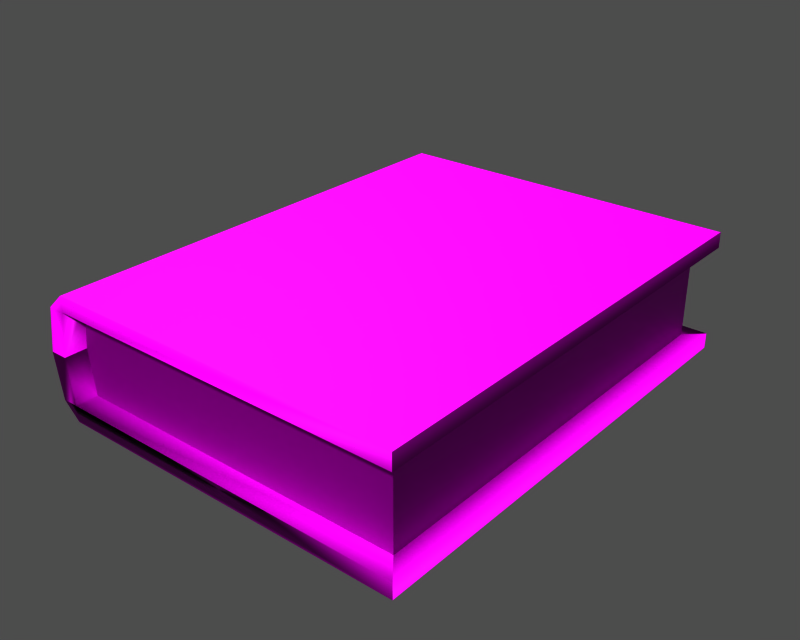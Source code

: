# Source: m10111.blend  (saved by Blender 3.6.13; exported with 4.5.12 LTS)
import bpy
from mathutils import Matrix  # noqa: F401  (used for matrix-valued properties, if any)

bpy.ops.wm.read_factory_settings(use_empty=True)
scene = bpy.context.scene
scene.name = '1'

# ---- collections
col_collection_1 = bpy.data.collections.new('Collection 1'); scene.collection.children.link(col_collection_1)

# ---- images (referenced by path relative to the original .blend; pixels are not part of the script)
import os
ASSET_DIR = os.environ.get("B2B_ASSET_DIR", "")  # directory of the original .blend (textures are referenced by path, not embedded)
HERE = os.path.dirname(os.path.abspath(__file__))  # packed textures are extracted next to this script under _unpacked/

def load_image(name, relpath, width, height, colorspace="sRGB"):
    """Load a texture the original file referenced (path relative to the .blend, or extracted next to this script)."""
    p = next((c for c in (os.path.join(HERE, relpath), os.path.join(ASSET_DIR, relpath)) if relpath and os.path.exists(c)), "")
    if p:
        img = bpy.data.images.load(p, check_existing=True)
        img.name = name
    else:  # same state as the original file: an image datablock whose file is absent (Cycles renders it pink)
        img = bpy.data.images.new(name, width, height)
        img.source = "FILE"
        img.filepath = "//" + (relpath or name)
    img.colorspace_settings.name = colorspace
    return img
img_object_diff_0 = load_image('object_diff_0', 'm10111.dds', 1024, 1024, 'Non-Color')
img_object_norm_0 = load_image('object_norm_0', 'm10111_n.dds', 1024, 1024, 'Non-Color')
img_object_spec_0 = load_image('object_spec_0', 'm10111_sp.dds', 1024, 1024, 'Non-Color')

# ---- materials (node trees are filled in below, after node groups)
mat_object_mat_001 = bpy.data.materials.new('object_mat.001')

# ---- material node trees
mat_object_mat_001.use_nodes = True; mat_object_mat_001.node_tree.nodes.clear()
_N = mat_object_mat_001.node_tree.nodes; _L = mat_object_mat_001.node_tree.links
n0 = _N.new('ShaderNodeBsdfPrincipled'); n0.name = 'Principled BSDF'; n0.location = (0, 0)
n0.distribution = 'GGX'
n0.subsurface_method = 'RANDOM_WALK_SKIN'
n0.inputs[3].default_value = 1.45
n0.inputs[27].default_value = (0.0, 0.0, 0.0, 1.0)
n0.inputs[28].default_value = 1.0
n1 = _N.new('ShaderNodeOutputMaterial'); n1.name = 'Material Output'; n1.location = (0, 0)
n2 = _N.new('ShaderNodeTexImage'); n2.name = 'Image Texture'; n2.location = (0, 0)
n2.image = img_object_diff_0
n3 = _N.new('ShaderNodeUVMap'); n3.name = 'UV Map'; n3.location = (0, 0)
n4 = _N.new('ShaderNodeTexImage'); n4.name = 'Image Texture.001'; n4.location = (0, 0)
n4.image = img_object_norm_0
n5 = _N.new('ShaderNodeNormalMap'); n5.name = 'Normal Map'; n5.location = (0, 0)
n6 = _N.new('ShaderNodeUVMap'); n6.name = 'UV Map.001'; n6.location = (0, 0)
n7 = _N.new('ShaderNodeTexImage'); n7.name = 'Image Texture.002'; n7.location = (0, 0)
n7.image = img_object_spec_0
n8 = _N.new('ShaderNodeUVMap'); n8.name = 'UV Map.002'; n8.location = (0, 0)
_L.new(n0.outputs[0], n1.inputs[0])
_L.new(n2.outputs[0], n0.inputs[0])
_L.new(n3.outputs[0], n2.inputs[0])
_L.new(n4.outputs[0], n5.inputs[1])
_L.new(n5.outputs[0], n0.inputs[5])
_L.new(n6.outputs[0], n4.inputs[0])
_L.new(n7.outputs[0], n0.inputs[13])
_L.new(n8.outputs[0], n7.inputs[0])
n1.is_active_output = True

# ---- meshes
me_object = bpy.data.meshes.new('object')
me_object.from_pydata([(13.79, -17.12, 3.59), (13.79, 17.56, 3.59), (15.24, 18.92, 3.591), (15.24, -18.92, 3.591), (-13.27, 18.92, 4.85), (-13.27, -18.92, 4.85), (15.24, -18.92, 4.85), (15.24, 18.92, 4.85), (13.79, 17.56, -0.02974), (13.79, 17.56, 3.59), (13.79, -17.12, 3.59), (13.79, -17.12, -0.02973), (-13.84, -18.92, -0.02973), (-13.84, -17.12, -0.02973), (-13.36, -17.12, 3.59), (-13.36, -18.92, 3.59), (13.79, -17.12, -0.02973), (13.79, -17.12, 3.59), (-13.36, -17.12, 3.59), (-13.84, -17.12, -0.02973), (13.79, 17.56, 3.59), (13.79, 17.56, -0.02974), (-13.84, 17.56, -0.02974), (-13.36, 17.56, 3.59), (-13.36, 17.56, 3.59), (-13.84, 17.56, -0.02974), (-13.84, 18.92, -0.02974), (-13.36, 18.92, 3.59), (-14.65, 18.92, 3.59), (-15.24, 18.92, -0.02974), (-15.24, -18.92, -0.02973), (-14.65, -18.92, 3.59), (-14.65, 18.92, 3.59), (-15.24, 18.92, -0.02974), (-14.65, -18.92, 3.59), (-15.24, -18.92, -0.02973), (-13.36, 18.92, 3.59), (-13.27, 18.92, 4.85), (15.24, 18.92, 4.85), (15.24, 18.92, 3.591), (15.24, 18.92, 4.85), (15.24, -18.92, 4.85), (-13.36, -18.92, 3.59), (-13.27, -18.92, 4.85), (-13.27, -18.92, 4.85), (-13.27, 18.92, 4.85), (13.79, 17.56, 3.59), (13.79, -17.12, 3.59), (15.24, -18.92, 3.591), (15.24, -18.92, 4.85), (13.79, -17.12, -3.65), (15.24, -18.92, -3.65), (15.24, 18.92, -3.65), (13.79, 17.56, -3.65), (-13.27, 18.92, -4.909), (15.24, 18.92, -4.909), (15.24, -18.92, -4.909), (-13.27, -18.92, -4.909), (13.79, -17.12, -3.65), (13.79, 17.56, -3.65), (-13.84, -18.92, -0.02973), (-13.36, -18.92, -3.65), (-13.36, -17.12, -3.65), (-13.84, -17.12, -0.02973), (-13.36, -17.12, -3.65), (13.79, -17.12, -3.65), (-13.36, 17.56, -3.65), (13.79, 17.56, -3.65), (-13.36, 17.56, -3.65), (-13.36, 18.92, -3.65), (-13.84, 18.92, -0.02974), (-13.84, 17.56, -0.02974), (-14.65, 18.92, -3.649), (-15.24, 18.92, -0.02974), (-15.24, 18.92, -0.02974), (-14.65, 18.92, -3.649), (-14.65, -18.92, -3.649), (-15.24, -18.92, -0.02973), (-15.24, -18.92, -0.02973), (-14.65, -18.92, -3.649), (-13.36, 18.92, -3.649), (15.24, 18.92, -3.65), (15.24, 18.92, -4.909), (-13.27, 18.92, -4.909), (15.24, -18.92, -4.909), (15.24, 18.92, -4.909), (-13.36, -18.92, -3.649), (-13.27, -18.92, -4.909), (-13.27, 18.92, -4.909), (-13.27, -18.92, -4.909), (13.79, 17.56, -3.65), (13.79, -17.12, -3.65), (15.24, -18.92, -3.65), (15.24, -18.92, -4.909)], [], [(0, 1, 2), (3, 0, 2), (4, 5, 6), (6, 7, 4), (8, 9, 10), (10, 11, 8), (12, 13, 14), (14, 15, 12), (16, 17, 18), (18, 19, 16), (20, 21, 22), (22, 23, 20), (24, 25, 26), (26, 27, 24), (28, 27, 26), (26, 29, 28), (30, 31, 32), (32, 33, 30), (12, 15, 34), (34, 35, 12), (36, 37, 38), (38, 39, 36), (3, 2, 40), (40, 41, 3), (34, 42, 43), (32, 31, 44), (44, 45, 32), (36, 39, 27), (27, 28, 36), (46, 24, 27), (27, 39, 46), (47, 48, 15), (15, 14, 47), (42, 34, 15), (15, 48, 42), (36, 28, 37), (42, 48, 49), (49, 43, 42), (50, 51, 52), (52, 53, 50), (54, 55, 56), (56, 57, 54), (11, 58, 59), (59, 8, 11), (60, 61, 62), (62, 63, 60), (19, 64, 65), (65, 16, 19), (66, 22, 21), (21, 67, 66), (68, 69, 70), (70, 71, 68), (72, 73, 70), (70, 69, 72), (74, 75, 76), (76, 77, 74), (60, 78, 79), (79, 61, 60), (80, 81, 82), (82, 83, 80), (51, 84, 85), (85, 52, 51), (86, 79, 87), (75, 88, 89), (89, 76, 75), (80, 72, 69), (69, 81, 80), (90, 81, 69), (69, 68, 90), (91, 62, 61), (61, 92, 91), (86, 92, 61), (61, 79, 86), (72, 80, 83), (86, 87, 93), (93, 92, 86)])
me_object.polygons.foreach_set('use_smooth', [True] * 76)
_uv = me_object.uv_layers.new(name='UVTex')
_uv.uv.foreach_set('vector', [0.7857, 0.01195, 0.0347, 0.01195, 0.005316, 0.0426, 0.8246, 0.0426, 0.7857, 0.01195, 0.005316, 0.0426, 0.00452, 0.6822, 0.8238, 0.6822, 0.8238, 0.07282, 0.8238, 0.07282, 0.00452, 0.07282, 0.00452, 0.6822, 0.8184, 0.9102, 0.8184, 0.9902, 0.007812, 0.9902, 0.007812, 0.9902, 0.007812, 0.9102, 0.8184, 0.9102, 0.8847, 0.7199, 0.8567, 0.6981, 0.9016, 0.6431, 0.9016, 0.6431, 0.9391, 0.6588, 0.8847, 0.7199, 0.8184, 0.9102, 0.8184, 0.9902, 0.2324, 0.9902, 0.2324, 0.9902, 0.2207, 0.9102, 0.8184, 0.9102, 0.8184, 0.9902, 0.8184, 0.9102, 0.2207, 0.9102, 0.2207, 0.9102, 0.2324, 0.9902, 0.8184, 0.9902, 0.9016, 0.6431, 0.8567, 0.6981, 0.8847, 0.7199, 0.8847, 0.7199, 0.9391, 0.6588, 0.9016, 0.6431, 0.9513, 0.687, 0.9391, 0.6588, 0.8847, 0.7199, 0.8847, 0.7199, 0.9031, 0.7417, 0.9513, 0.687, 0.8238, 0.5748, 0.8238, 0.6489, 0.004521, 0.6489, 0.004521, 0.6489, 0.004521, 0.5748, 0.8238, 0.5748, 0.8847, 0.7199, 0.9391, 0.6588, 0.9513, 0.687, 0.9513, 0.687, 0.9031, 0.7417, 0.8847, 0.7199, 0.9391, 0.6588, 0.9664, 0.6503, 0.9664, 0.02232, 0.9664, 0.02232, 0.9392, 0.02232, 0.9391, 0.6588, 0.8246, 0.0426, 0.005316, 0.0426, 0.005316, 0.06987, 0.005316, 0.06987, 0.8246, 0.06987, 0.8246, 0.0426, 0.9513, 0.687, 0.9391, 0.6588, 0.9664, 0.6503, 0.004521, 0.6489, 0.8238, 0.6489, 0.8238, 0.6822, 0.8238, 0.6822, 0.004521, 0.6822, 0.004521, 0.6489, 0.9391, 0.6588, 0.9392, 0.02232, 0.9391, 0.6588, 0.9391, 0.6588, 0.9513, 0.687, 0.9391, 0.6588, 0.9016, 0.0511, 0.9016, 0.6431, 0.9391, 0.6588, 0.9391, 0.6588, 0.9392, 0.02232, 0.9016, 0.0511, 0.9016, 0.0511, 0.9392, 0.02232, 0.9391, 0.6588, 0.9391, 0.6588, 0.9016, 0.6431, 0.9016, 0.0511, 0.9391, 0.6588, 0.9513, 0.687, 0.9391, 0.6588, 0.9391, 0.6588, 0.9392, 0.02232, 0.9391, 0.6588, 0.9391, 0.6588, 0.9513, 0.687, 0.9664, 0.6503, 0.9391, 0.6588, 0.9392, 0.02232, 0.9664, 0.02232, 0.9664, 0.02232, 0.9664, 0.6503, 0.9391, 0.6588, 0.7857, 0.01195, 0.8246, 0.0426, 0.005316, 0.0426, 0.005316, 0.0426, 0.0347, 0.01195, 0.7857, 0.01195, 0.00452, 0.6822, 0.00452, 0.07282, 0.8238, 0.07282, 0.8238, 0.07282, 0.8238, 0.6822, 0.00452, 0.6822, 0.007812, 0.9102, 0.007812, 0.8301, 0.8184, 0.8301, 0.8184, 0.8301, 0.8184, 0.9102, 0.007812, 0.9102, 0.8847, 0.7199, 0.9391, 0.6588, 0.9016, 0.6431, 0.9016, 0.6431, 0.8567, 0.6981, 0.8847, 0.7199, 0.2207, 0.9102, 0.2324, 0.8301, 0.8184, 0.8301, 0.8184, 0.8301, 0.8184, 0.9102, 0.2207, 0.9102, 0.2324, 0.8301, 0.2207, 0.9102, 0.8184, 0.9102, 0.8184, 0.9102, 0.8184, 0.8301, 0.2324, 0.8301, 0.9016, 0.6431, 0.9391, 0.6588, 0.8847, 0.7199, 0.8847, 0.7199, 0.8567, 0.6981, 0.9016, 0.6431, 0.9513, 0.687, 0.9031, 0.7417, 0.8847, 0.7199, 0.8847, 0.7199, 0.9391, 0.6588, 0.9513, 0.687, 0.004521, 0.5748, 0.004521, 0.6489, 0.8238, 0.6489, 0.8238, 0.6489, 0.8238, 0.5748, 0.004521, 0.5748, 0.8847, 0.7199, 0.9031, 0.7417, 0.9513, 0.687, 0.9513, 0.687, 0.9391, 0.6588, 0.8847, 0.7199, 0.9391, 0.6588, 0.9392, 0.02232, 0.9664, 0.02232, 0.9664, 0.02232, 0.9664, 0.6503, 0.9391, 0.6588, 0.8246, 0.0426, 0.8246, 0.06987, 0.005316, 0.06987, 0.005316, 0.06987, 0.005316, 0.0426, 0.8246, 0.0426, 0.9391, 0.6588, 0.9513, 0.687, 0.9664, 0.6503, 0.004521, 0.6489, 0.004521, 0.6822, 0.8238, 0.6822, 0.8238, 0.6822, 0.8238, 0.6489, 0.004521, 0.6489, 0.9391, 0.6588, 0.9513, 0.687, 0.9391, 0.6588, 0.9391, 0.6588, 0.9392, 0.02232, 0.9391, 0.6588, 0.9016, 0.0511, 0.9392, 0.02232, 0.9391, 0.6588, 0.9391, 0.6588, 0.9016, 0.6431, 0.9016, 0.0511, 0.9016, 0.0511, 0.9016, 0.6431, 0.9391, 0.6588, 0.9391, 0.6588, 0.9392, 0.02232, 0.9016, 0.0511, 0.9391, 0.6588, 0.9392, 0.02232, 0.9391, 0.6588, 0.9391, 0.6588, 0.9513, 0.687, 0.9391, 0.6588, 0.9513, 0.687, 0.9391, 0.6588, 0.9664, 0.6503, 0.9391, 0.6588, 0.9664, 0.6503, 0.9664, 0.02232, 0.9664, 0.02232, 0.9392, 0.02232, 0.9391, 0.6588])
me_object.materials.append(mat_object_mat_001)
me_object.use_remesh_preserve_volume = False
me_object.use_remesh_preserve_attributes = False
me_object.use_mirror_vertex_groups = False
me_object.update()
arm_armature = bpy.data.armatures.new('armature')  # bones are not reproduced

# ---- objects
ob_m10111_obj = bpy.data.objects.new('m10111_obj', arm_armature)
ob_object = bpy.data.objects.new('object', me_object)

# ---- transforms, parenting, visibility, modifiers, constraints
ob_m10111_obj.location = (0.0, 0.0, 0.0)
ob_m10111_obj.lock_rotations_4d = False
ob_m10111_obj.empty_display_type = 'ARROWS'
ob_m10111_obj.show_in_front = True
ob_m10111_obj.lineart.crease_threshold = 0.0
ob_object.parent = ob_m10111_obj
ob_object.location = (0.0, 0.0, 4.952)
ob_object.lock_rotations_4d = False
ob_object.empty_display_type = 'ARROWS'
ob_object.lineart.crease_threshold = 0.0
_vg = ob_object.vertex_groups.new(name='b_root')
_vg.add([0, 1, 2, 3, 4, 5, 6, 7, 8, 9, 10, 11, 12, 13, 14, 15, 16, 17, 18, 19, 20, 21, 22, 23, 24, 25, 26, 27, 28, 29, 30, 31, 32, 33, 34, 35, 36, 37, 38, 39, 40, 41, 42, 43, 44, 45, 46, 47, 48, 49, 50, 51, 52, 53, 54, 55, 56, 57, 58, 59, 60, 61, 62, 63, 64, 65, 66, 67, 68, 69, 70, 71, 72, 73, 74, 75, 76, 77, 78, 79, 80, 81, 82, 83, 84, 85, 86, 87, 88, 89, 90, 91, 92, 93], 1.0, 'REPLACE')
_m = ob_object.modifiers.new('Armature', 'ARMATURE')
_m.object = ob_m10111_obj
_m.use_bone_envelopes = True

# ---- collection membership
col_collection_1.objects.link(ob_m10111_obj)
col_collection_1.objects.link(ob_object)

# ---- scene / render settings (as saved in the file)
scene.frame_start = 1; scene.frame_end = 250; scene.frame_set(1)
scene.render.engine = 'BLENDER_EEVEE_NEXT'
scene.render.image_settings.file_format = 'TARGA'
scene.render.image_settings.color_mode = 'RGB'
scene.render.image_settings.compression = 90
scene.render.resolution_x = 320
scene.render.resolution_y = 256
scene.render.fps = 25
scene.render.dither_intensity = 0.0
scene.render.use_compositing = False
scene.render.use_sequencer = False
scene.render.use_file_extension = False
scene.render.bake_margin = 2
scene.render.bake_bias = 0.0
scene.render.use_stamp_time = False
scene.render.use_stamp_date = False
scene.render.use_stamp_frame = False
scene.render.use_stamp_camera = False
scene.render.use_stamp_scene = False
scene.render.use_stamp_filename = False
scene.render.use_stamp_render_time = False
scene.render.stamp_font_size = 0
scene.render.stamp_foreground = (0.0, 0.0, 0.0, 0.0)
scene.render.stamp_background = (0.0, 0.0, 0.0, 0.0)
scene.cycles.use_denoising = False
scene.cycles.samples = 10
scene.cycles.sampling_pattern = 'TABULATED_SOBOL'
scene.cycles.light_sampling_threshold = 0.0
scene.cycles.use_adaptive_sampling = False
scene.cycles.use_light_tree = False
scene.cycles.blur_glossy = 0.0
scene.cycles.volume_bounces = 1
scene.cycles.pixel_filter_type = 'GAUSSIAN'
scene.cycles.sample_clamp_indirect = 0.0
scene.view_settings.view_transform = 'Raw'
bpy.context.view_layer.update()

# ---- added for rendering (the .blend has no active camera and no usable light): camera, sun + grey world if the file has none
cam_auto = bpy.data.cameras.new('AutoCamera')
cam_auto.lens = 50.0
cam_auto.sensor_width = 36.0
cam_auto.clip_end = 1000.0
ob_auto_camera = bpy.data.objects.new('AutoCamera', cam_auto)
scene.collection.objects.link(ob_auto_camera)
ob_auto_camera.location = (45.8516, -55.0219, 41.6031)
ob_auto_camera.rotation_euler = (1.09748, -7.21219e-08, 0.694738)
scene.camera = ob_auto_camera
light_auto_sun = bpy.data.lights.new('AutoSun', 'SUN')
light_auto_sun.energy = 3.0
light_auto_sun.angle = 0.0523599
ob_auto_sun = bpy.data.objects.new('AutoSun', light_auto_sun)
scene.collection.objects.link(ob_auto_sun)
ob_auto_sun.rotation_euler = (0.872665, 0.174533, 0.523599)
if scene.world is None:
    world_auto = bpy.data.worlds.new('AutoWorld')
    world_auto.color = (0.3, 0.3, 0.3)
    scene.world = world_auto
bpy.context.view_layer.update()
